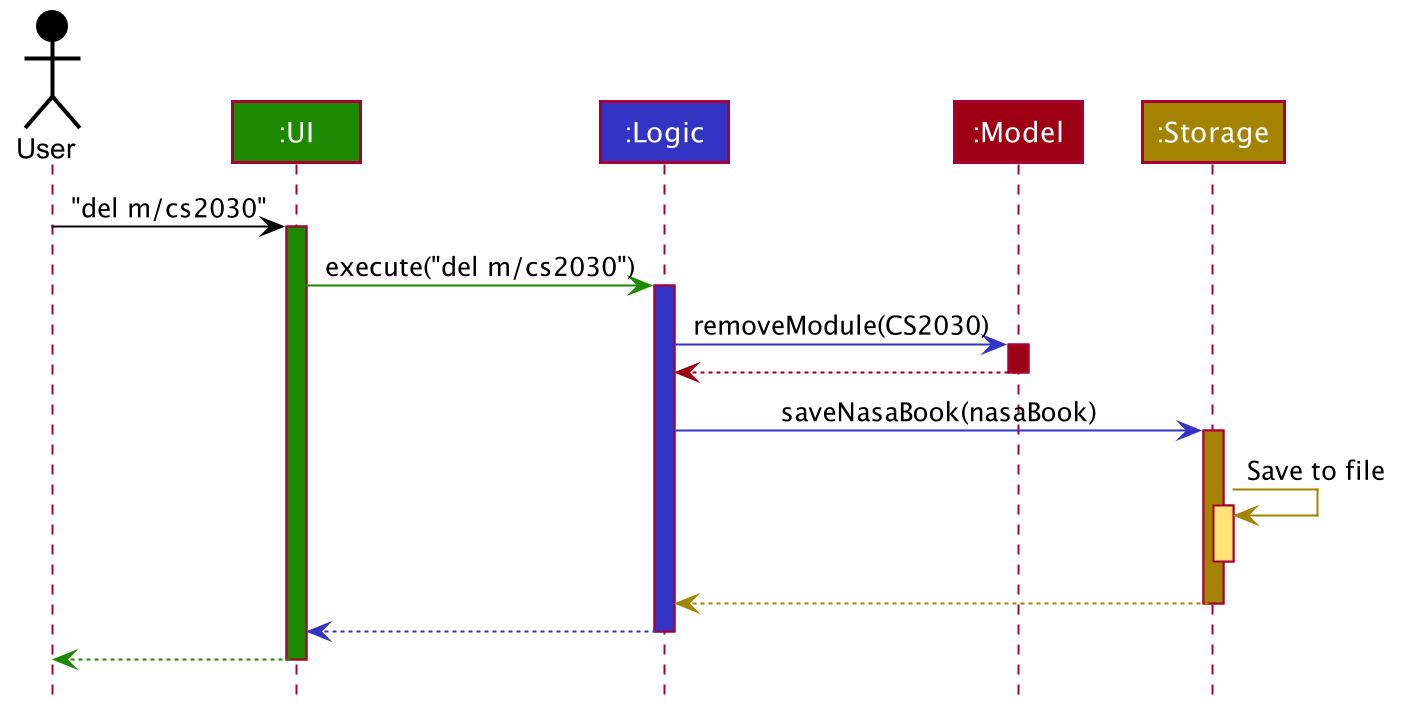

The diagram above was rendered by PlantUML. Its source (embedded in the PNG):
@startuml








skinparam BackgroundColor #FFFFFFF

skinparam Shadowing false

skinparam Class {
    FontColor #FFFFFF
    BorderThickness 1
    BorderColor #FFFFFF
    StereotypeFontColor #FFFFFF
    FontName Arial
}

skinparam Actor {
    BorderColor #000000
    Color #000000
    FontName Arial
}

skinparam Sequence {
    MessageAlign center
    BoxFontSize 15
    BoxPadding 0
    BoxFontColor #FFFFFF
    FontName Arial
}

skinparam Participant {
    FontColor #FFFFFFF
    Padding 20
}

skinparam MinClassWidth 50
skinparam ParticipantPadding 10
skinparam Shadowing false
skinparam DefaultTextAlignment center
skinparam packageStyle Rectangle

hide footbox
hide members
hide circle

Actor User as user #000000
Participant ":UI" as ui #1D8900
Participant ":Logic" as logic #3333C4
Participant ":Model" as model #9D0012
Participant ":Storage" as storage #A38300

user -[#000000]> ui : "del m/cs2030"
activate ui #1D8900

ui -[#1D8900]> logic : execute("del m/cs2030")
activate logic #3333C4

logic -[#3333C4]> model : removeModule(CS2030)
activate model #9D0012

model -[#9D0012]-> logic
deactivate model

logic -[#3333C4]> storage : saveNasaBook(nasaBook)
activate storage #A38300

storage -[#A38300]> storage : Save to file
activate storage #FFE374
deactivate storage

storage --[#A38300]> logic
deactivate storage

logic --[#3333C4]> ui
deactivate logic

ui--[#1D8900]> user
deactivate ui
@enduml